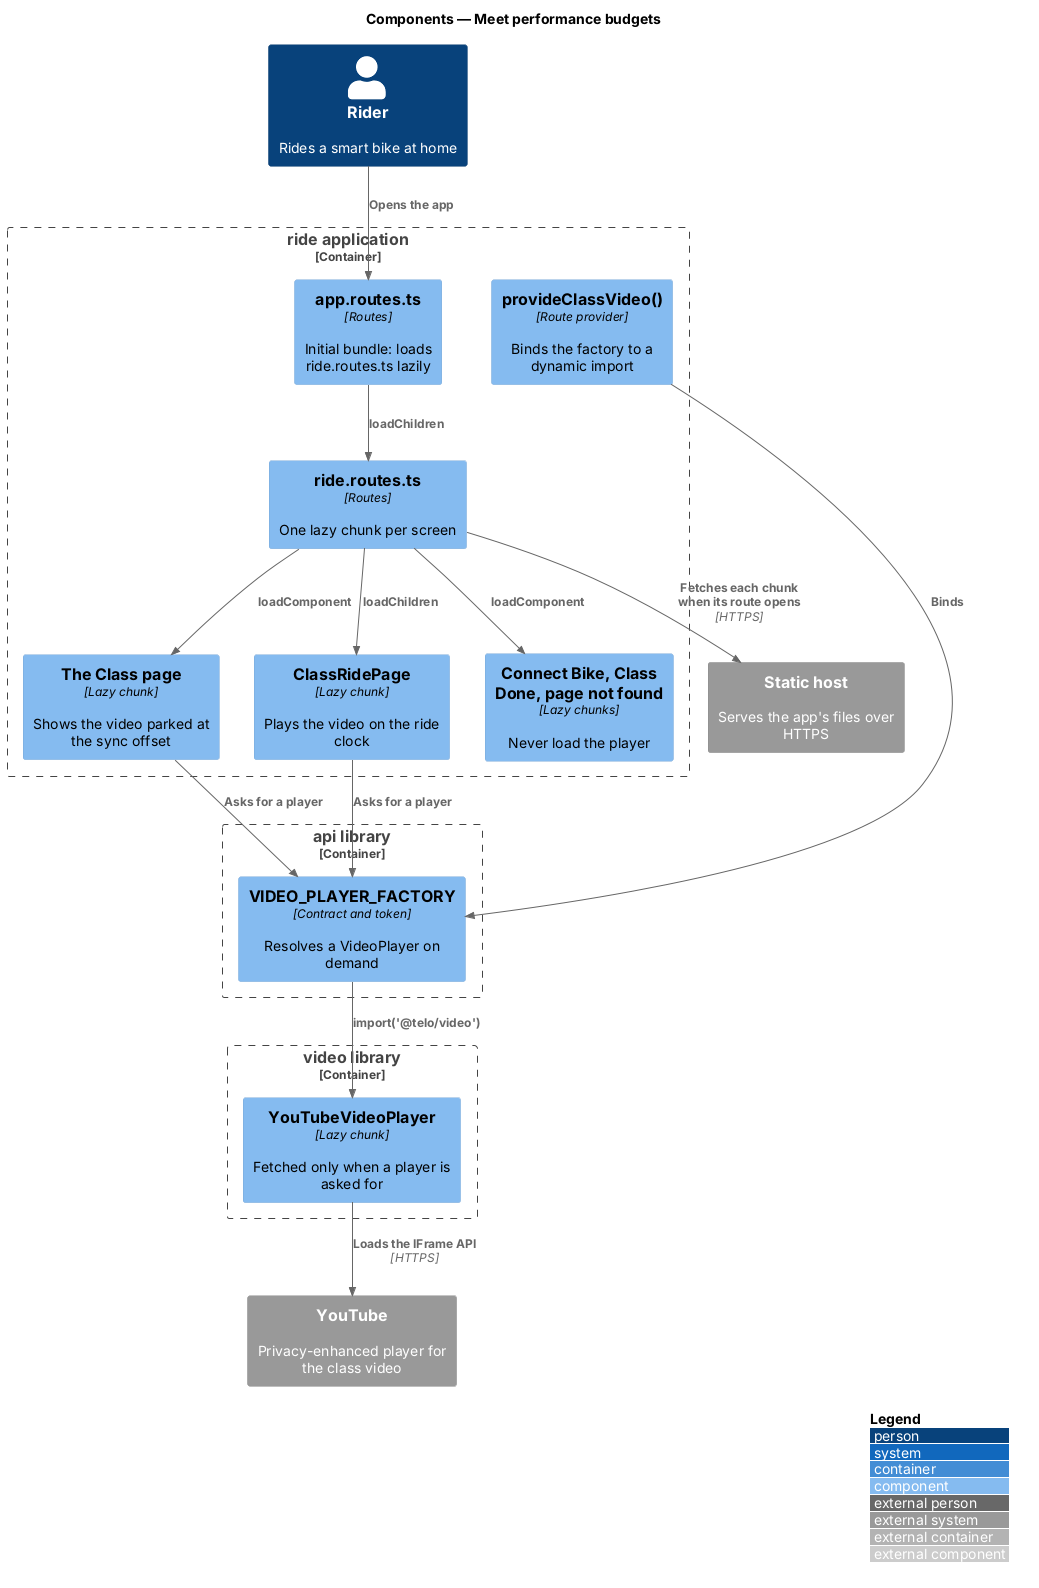

The diagram above was rendered by PlantUML. Its source (embedded in the PNG):
@startuml
!include <C4/C4_Component>
LAYOUT_WITH_LEGEND()
title Components — Meet performance budgets

Person(rider, "Rider", "Rides a smart bike at home")
System_Ext(host, "Static host", "Serves the app's files over HTTPS")
System_Ext(youtube, "YouTube", "Privacy-enhanced player for the class video")

Container_Boundary(ride, "ride application") {
  Component(appRoutes, "app.routes.ts", "Routes", "Initial bundle: loads ride.routes.ts lazily")
  Component(rideRoutes, "ride.routes.ts", "Routes", "One lazy chunk per screen")
  Component(classPage, "The Class page", "Lazy chunk", "Shows the video parked at the sync offset")
  Component(ridePage, "ClassRidePage", "Lazy chunk", "Plays the video on the ride clock")
  Component(other, "Connect Bike, Class Done, page not found", "Lazy chunks", "Never load the player")
  Component(pcv, "provideClassVideo()", "Route provider", "Binds the factory to a dynamic import")
}
Container_Boundary(api, "api library") {
  Component(factory, "VIDEO_PLAYER_FACTORY", "Contract and token", "Resolves a VideoPlayer on demand")
}
Container_Boundary(video, "video library") {
  Component(yt, "YouTubeVideoPlayer", "Lazy chunk", "Fetched only when a player is asked for")
}

Rel(rider, appRoutes, "Opens the app")
Rel(appRoutes, rideRoutes, "loadChildren")
Rel(rideRoutes, classPage, "loadComponent")
Rel(rideRoutes, ridePage, "loadChildren")
Rel(rideRoutes, other, "loadComponent")
Rel(classPage, factory, "Asks for a player")
Rel(ridePage, factory, "Asks for a player")
Rel(pcv, factory, "Binds")
Rel(factory, yt, "import('@telo/video')")
Rel(rideRoutes, host, "Fetches each chunk when its route opens", "HTTPS")
Rel(yt, youtube, "Loads the IFrame API", "HTTPS")
@enduml